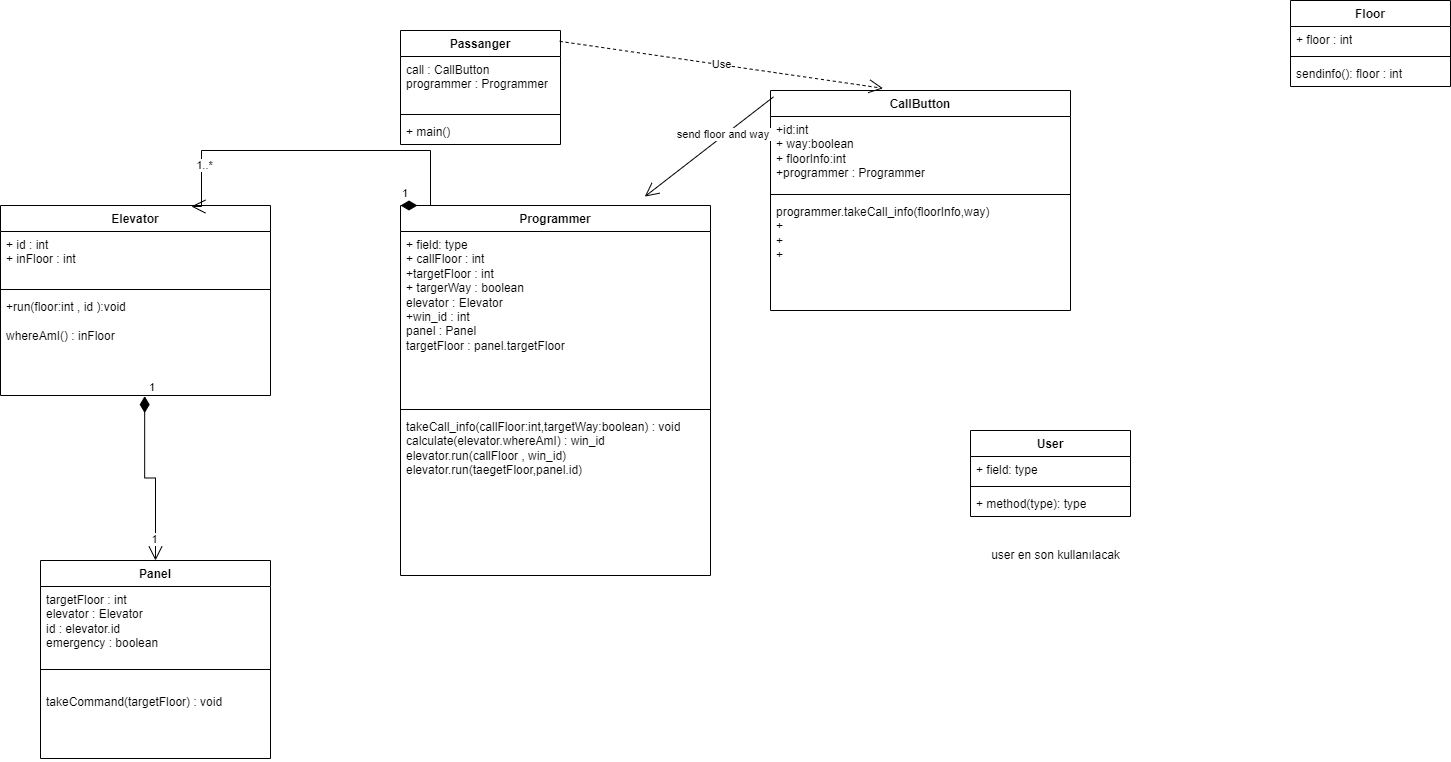

The diagram above was exported from draw.io. Its source (the exported page's mxGraphModel, read from the mxfile embedded in the PNG):
<mxGraphModel dx="1361" dy="696" grid="1" gridSize="10" guides="1" tooltips="1" connect="1" arrows="1" fold="1" page="1" pageScale="1" pageWidth="827" pageHeight="1169" math="0" shadow="0">
  <root>
    <mxCell id="0" />
    <mxCell id="1" parent="0" />
    <mxCell id="N1lzazwyI5nJ91XuW6Mm-5" value="Panel" style="swimlane;fontStyle=1;align=center;verticalAlign=top;childLayout=stackLayout;horizontal=1;startSize=26;horizontalStack=0;resizeParent=1;resizeParentMax=0;resizeLast=0;collapsible=1;marginBottom=0;whiteSpace=wrap;html=1;" parent="1" vertex="1">
      <mxGeometry x="50" y="740" width="230" height="198" as="geometry" />
    </mxCell>
    <mxCell id="N1lzazwyI5nJ91XuW6Mm-6" value="targetFloor : int&amp;nbsp;&lt;br&gt;elevator : Elevator&lt;br&gt;id : elevator.id&lt;br&gt;emergency : boolean" style="text;strokeColor=none;fillColor=none;align=left;verticalAlign=top;spacingLeft=4;spacingRight=4;overflow=hidden;rotatable=0;points=[[0,0.5],[1,0.5]];portConstraint=eastwest;whiteSpace=wrap;html=1;" parent="N1lzazwyI5nJ91XuW6Mm-5" vertex="1">
      <mxGeometry y="26" width="230" height="64" as="geometry" />
    </mxCell>
    <mxCell id="N1lzazwyI5nJ91XuW6Mm-7" value="" style="line;strokeWidth=1;fillColor=none;align=left;verticalAlign=middle;spacingTop=-1;spacingLeft=3;spacingRight=3;rotatable=0;labelPosition=right;points=[];portConstraint=eastwest;strokeColor=inherit;" parent="N1lzazwyI5nJ91XuW6Mm-5" vertex="1">
      <mxGeometry y="90" width="230" height="38" as="geometry" />
    </mxCell>
    <mxCell id="N1lzazwyI5nJ91XuW6Mm-8" value="takeCommand(targetFloor) : void" style="text;strokeColor=none;fillColor=none;align=left;verticalAlign=top;spacingLeft=4;spacingRight=4;overflow=hidden;rotatable=0;points=[[0,0.5],[1,0.5]];portConstraint=eastwest;whiteSpace=wrap;html=1;" parent="N1lzazwyI5nJ91XuW6Mm-5" vertex="1">
      <mxGeometry y="128" width="230" height="70" as="geometry" />
    </mxCell>
    <mxCell id="N1lzazwyI5nJ91XuW6Mm-9" value="Elevator" style="swimlane;fontStyle=1;align=center;verticalAlign=top;childLayout=stackLayout;horizontal=1;startSize=26;horizontalStack=0;resizeParent=1;resizeParentMax=0;resizeLast=0;collapsible=1;marginBottom=0;whiteSpace=wrap;html=1;" parent="1" vertex="1">
      <mxGeometry x="10" y="385" width="270" height="190" as="geometry" />
    </mxCell>
    <mxCell id="N1lzazwyI5nJ91XuW6Mm-10" value="+ id : int&amp;nbsp;&lt;br&gt;+ inFloor : int" style="text;strokeColor=none;fillColor=none;align=left;verticalAlign=top;spacingLeft=4;spacingRight=4;overflow=hidden;rotatable=0;points=[[0,0.5],[1,0.5]];portConstraint=eastwest;whiteSpace=wrap;html=1;" parent="N1lzazwyI5nJ91XuW6Mm-9" vertex="1">
      <mxGeometry y="26" width="270" height="54" as="geometry" />
    </mxCell>
    <mxCell id="N1lzazwyI5nJ91XuW6Mm-11" value="" style="line;strokeWidth=1;fillColor=none;align=left;verticalAlign=middle;spacingTop=-1;spacingLeft=3;spacingRight=3;rotatable=0;labelPosition=right;points=[];portConstraint=eastwest;strokeColor=inherit;" parent="N1lzazwyI5nJ91XuW6Mm-9" vertex="1">
      <mxGeometry y="80" width="270" height="8" as="geometry" />
    </mxCell>
    <mxCell id="N1lzazwyI5nJ91XuW6Mm-12" value="+run(floor:int , id ):void&lt;br&gt;&lt;br&gt;whereAmI() : inFloor&lt;br&gt;" style="text;strokeColor=none;fillColor=none;align=left;verticalAlign=top;spacingLeft=4;spacingRight=4;overflow=hidden;rotatable=0;points=[[0,0.5],[1,0.5]];portConstraint=eastwest;whiteSpace=wrap;html=1;" parent="N1lzazwyI5nJ91XuW6Mm-9" vertex="1">
      <mxGeometry y="88" width="270" height="102" as="geometry" />
    </mxCell>
    <mxCell id="N1lzazwyI5nJ91XuW6Mm-17" value="Passanger" style="swimlane;fontStyle=1;align=center;verticalAlign=top;childLayout=stackLayout;horizontal=1;startSize=26;horizontalStack=0;resizeParent=1;resizeParentMax=0;resizeLast=0;collapsible=1;marginBottom=0;whiteSpace=wrap;html=1;" parent="1" vertex="1">
      <mxGeometry x="410" y="210" width="160" height="114" as="geometry" />
    </mxCell>
    <mxCell id="N1lzazwyI5nJ91XuW6Mm-18" value="call : CallButton&lt;br&gt;programmer : Programmer" style="text;strokeColor=none;fillColor=none;align=left;verticalAlign=top;spacingLeft=4;spacingRight=4;overflow=hidden;rotatable=0;points=[[0,0.5],[1,0.5]];portConstraint=eastwest;whiteSpace=wrap;html=1;" parent="N1lzazwyI5nJ91XuW6Mm-17" vertex="1">
      <mxGeometry y="26" width="160" height="54" as="geometry" />
    </mxCell>
    <mxCell id="N1lzazwyI5nJ91XuW6Mm-19" value="" style="line;strokeWidth=1;fillColor=none;align=left;verticalAlign=middle;spacingTop=-1;spacingLeft=3;spacingRight=3;rotatable=0;labelPosition=right;points=[];portConstraint=eastwest;strokeColor=inherit;" parent="N1lzazwyI5nJ91XuW6Mm-17" vertex="1">
      <mxGeometry y="80" width="160" height="8" as="geometry" />
    </mxCell>
    <mxCell id="N1lzazwyI5nJ91XuW6Mm-20" value="+ main()" style="text;strokeColor=none;fillColor=none;align=left;verticalAlign=top;spacingLeft=4;spacingRight=4;overflow=hidden;rotatable=0;points=[[0,0.5],[1,0.5]];portConstraint=eastwest;whiteSpace=wrap;html=1;" parent="N1lzazwyI5nJ91XuW6Mm-17" vertex="1">
      <mxGeometry y="88" width="160" height="26" as="geometry" />
    </mxCell>
    <mxCell id="N1lzazwyI5nJ91XuW6Mm-21" value="User" style="swimlane;fontStyle=1;align=center;verticalAlign=top;childLayout=stackLayout;horizontal=1;startSize=26;horizontalStack=0;resizeParent=1;resizeParentMax=0;resizeLast=0;collapsible=1;marginBottom=0;whiteSpace=wrap;html=1;" parent="1" vertex="1">
      <mxGeometry x="980" y="610" width="160" height="86" as="geometry" />
    </mxCell>
    <mxCell id="N1lzazwyI5nJ91XuW6Mm-22" value="+ field: type" style="text;strokeColor=none;fillColor=none;align=left;verticalAlign=top;spacingLeft=4;spacingRight=4;overflow=hidden;rotatable=0;points=[[0,0.5],[1,0.5]];portConstraint=eastwest;whiteSpace=wrap;html=1;" parent="N1lzazwyI5nJ91XuW6Mm-21" vertex="1">
      <mxGeometry y="26" width="160" height="26" as="geometry" />
    </mxCell>
    <mxCell id="N1lzazwyI5nJ91XuW6Mm-23" value="" style="line;strokeWidth=1;fillColor=none;align=left;verticalAlign=middle;spacingTop=-1;spacingLeft=3;spacingRight=3;rotatable=0;labelPosition=right;points=[];portConstraint=eastwest;strokeColor=inherit;" parent="N1lzazwyI5nJ91XuW6Mm-21" vertex="1">
      <mxGeometry y="52" width="160" height="8" as="geometry" />
    </mxCell>
    <mxCell id="N1lzazwyI5nJ91XuW6Mm-24" value="+ method(type): type" style="text;strokeColor=none;fillColor=none;align=left;verticalAlign=top;spacingLeft=4;spacingRight=4;overflow=hidden;rotatable=0;points=[[0,0.5],[1,0.5]];portConstraint=eastwest;whiteSpace=wrap;html=1;" parent="N1lzazwyI5nJ91XuW6Mm-21" vertex="1">
      <mxGeometry y="60" width="160" height="26" as="geometry" />
    </mxCell>
    <mxCell id="N1lzazwyI5nJ91XuW6Mm-25" value="user en son kullanılacak" style="text;html=1;align=center;verticalAlign=middle;resizable=0;points=[];autosize=1;strokeColor=none;fillColor=none;" parent="1" vertex="1">
      <mxGeometry x="990" y="720" width="150" height="30" as="geometry" />
    </mxCell>
    <mxCell id="N1lzazwyI5nJ91XuW6Mm-27" value="CallButton" style="swimlane;fontStyle=1;align=center;verticalAlign=top;childLayout=stackLayout;horizontal=1;startSize=26;horizontalStack=0;resizeParent=1;resizeParentMax=0;resizeLast=0;collapsible=1;marginBottom=0;whiteSpace=wrap;html=1;" parent="1" vertex="1">
      <mxGeometry x="780" y="270" width="300" height="220" as="geometry" />
    </mxCell>
    <mxCell id="N1lzazwyI5nJ91XuW6Mm-28" value="+id:int&lt;br&gt;+ way:boolean&lt;br&gt;+ floorInfo:int&lt;br&gt;+programmer : Programmer" style="text;strokeColor=none;fillColor=none;align=left;verticalAlign=top;spacingLeft=4;spacingRight=4;overflow=hidden;rotatable=0;points=[[0,0.5],[1,0.5]];portConstraint=eastwest;whiteSpace=wrap;html=1;" parent="N1lzazwyI5nJ91XuW6Mm-27" vertex="1">
      <mxGeometry y="26" width="300" height="74" as="geometry" />
    </mxCell>
    <mxCell id="N1lzazwyI5nJ91XuW6Mm-29" value="" style="line;strokeWidth=1;fillColor=none;align=left;verticalAlign=middle;spacingTop=-1;spacingLeft=3;spacingRight=3;rotatable=0;labelPosition=right;points=[];portConstraint=eastwest;strokeColor=inherit;" parent="N1lzazwyI5nJ91XuW6Mm-27" vertex="1">
      <mxGeometry y="100" width="300" height="8" as="geometry" />
    </mxCell>
    <mxCell id="N1lzazwyI5nJ91XuW6Mm-30" value="programmer.takeCall_info(floorInfo,way)&amp;nbsp; &amp;nbsp;&lt;br&gt;+&amp;nbsp;&lt;br&gt;+&lt;br&gt;+" style="text;strokeColor=none;fillColor=none;align=left;verticalAlign=top;spacingLeft=4;spacingRight=4;overflow=hidden;rotatable=0;points=[[0,0.5],[1,0.5]];portConstraint=eastwest;whiteSpace=wrap;html=1;" parent="N1lzazwyI5nJ91XuW6Mm-27" vertex="1">
      <mxGeometry y="108" width="300" height="112" as="geometry" />
    </mxCell>
    <mxCell id="hfYpXe2-loHY3i7h0wE0-3" value="" style="endArrow=open;endFill=1;endSize=12;html=1;rounded=0;exitX=0.01;exitY=0.029;exitDx=0;exitDy=0;exitPerimeter=0;entryX=0.788;entryY=-0.024;entryDx=0;entryDy=0;entryPerimeter=0;" parent="1" source="N1lzazwyI5nJ91XuW6Mm-27" target="YfnjBswa9hH6P2M-RS5_-6" edge="1">
      <mxGeometry width="160" relative="1" as="geometry">
        <mxPoint x="750" y="320" as="sourcePoint" />
        <mxPoint x="617.8600000000001" y="458.99199999999996" as="targetPoint" />
      </mxGeometry>
    </mxCell>
    <mxCell id="hfYpXe2-loHY3i7h0wE0-5" value="send floor and way&amp;nbsp;" style="edgeLabel;html=1;align=center;verticalAlign=middle;resizable=0;points=[];" parent="hfYpXe2-loHY3i7h0wE0-3" vertex="1" connectable="0">
      <mxGeometry x="-0.2459" y="-1" relative="1" as="geometry">
        <mxPoint as="offset" />
      </mxGeometry>
    </mxCell>
    <mxCell id="hfYpXe2-loHY3i7h0wE0-4" value="Use" style="endArrow=open;endSize=12;dashed=1;html=1;rounded=0;exitX=0.995;exitY=0.095;exitDx=0;exitDy=0;exitPerimeter=0;entryX=0.375;entryY=-0.01;entryDx=0;entryDy=0;entryPerimeter=0;" parent="1" source="N1lzazwyI5nJ91XuW6Mm-17" target="N1lzazwyI5nJ91XuW6Mm-27" edge="1">
      <mxGeometry width="160" relative="1" as="geometry">
        <mxPoint x="580" y="230" as="sourcePoint" />
        <mxPoint x="740" y="230" as="targetPoint" />
      </mxGeometry>
    </mxCell>
    <mxCell id="hfYpXe2-loHY3i7h0wE0-6" value="Floor" style="swimlane;fontStyle=1;align=center;verticalAlign=top;childLayout=stackLayout;horizontal=1;startSize=26;horizontalStack=0;resizeParent=1;resizeParentMax=0;resizeLast=0;collapsible=1;marginBottom=0;whiteSpace=wrap;html=1;" parent="1" vertex="1">
      <mxGeometry x="1300" y="180" width="160" height="86" as="geometry" />
    </mxCell>
    <mxCell id="hfYpXe2-loHY3i7h0wE0-7" value="+ floor : int" style="text;strokeColor=none;fillColor=none;align=left;verticalAlign=top;spacingLeft=4;spacingRight=4;overflow=hidden;rotatable=0;points=[[0,0.5],[1,0.5]];portConstraint=eastwest;whiteSpace=wrap;html=1;" parent="hfYpXe2-loHY3i7h0wE0-6" vertex="1">
      <mxGeometry y="26" width="160" height="26" as="geometry" />
    </mxCell>
    <mxCell id="hfYpXe2-loHY3i7h0wE0-8" value="" style="line;strokeWidth=1;fillColor=none;align=left;verticalAlign=middle;spacingTop=-1;spacingLeft=3;spacingRight=3;rotatable=0;labelPosition=right;points=[];portConstraint=eastwest;strokeColor=inherit;" parent="hfYpXe2-loHY3i7h0wE0-6" vertex="1">
      <mxGeometry y="52" width="160" height="8" as="geometry" />
    </mxCell>
    <mxCell id="hfYpXe2-loHY3i7h0wE0-9" value="sendinfo(): floor : int&amp;nbsp;" style="text;strokeColor=none;fillColor=none;align=left;verticalAlign=top;spacingLeft=4;spacingRight=4;overflow=hidden;rotatable=0;points=[[0,0.5],[1,0.5]];portConstraint=eastwest;whiteSpace=wrap;html=1;" parent="hfYpXe2-loHY3i7h0wE0-6" vertex="1">
      <mxGeometry y="60" width="160" height="26" as="geometry" />
    </mxCell>
    <mxCell id="YfnjBswa9hH6P2M-RS5_-6" value="Programmer" style="swimlane;fontStyle=1;align=center;verticalAlign=top;childLayout=stackLayout;horizontal=1;startSize=26;horizontalStack=0;resizeParent=1;resizeParentMax=0;resizeLast=0;collapsible=1;marginBottom=0;whiteSpace=wrap;html=1;" vertex="1" parent="1">
      <mxGeometry x="410" y="385" width="310" height="370" as="geometry" />
    </mxCell>
    <mxCell id="YfnjBswa9hH6P2M-RS5_-7" value="+ field: type&lt;br&gt;+ callFloor : int&amp;nbsp;&lt;br&gt;+targetFloor : int&lt;br&gt;+ targerWay : boolean&lt;br&gt;elevator : Elevator&lt;br&gt;+win_id : int&lt;br&gt;panel : Panel&amp;nbsp;&lt;br&gt;targetFloor : panel.targetFloor&lt;br&gt;" style="text;strokeColor=none;fillColor=none;align=left;verticalAlign=top;spacingLeft=4;spacingRight=4;overflow=hidden;rotatable=0;points=[[0,0.5],[1,0.5]];portConstraint=eastwest;whiteSpace=wrap;html=1;" vertex="1" parent="YfnjBswa9hH6P2M-RS5_-6">
      <mxGeometry y="26" width="310" height="174" as="geometry" />
    </mxCell>
    <mxCell id="YfnjBswa9hH6P2M-RS5_-8" value="" style="line;strokeWidth=1;fillColor=none;align=left;verticalAlign=middle;spacingTop=-1;spacingLeft=3;spacingRight=3;rotatable=0;labelPosition=right;points=[];portConstraint=eastwest;strokeColor=inherit;" vertex="1" parent="YfnjBswa9hH6P2M-RS5_-6">
      <mxGeometry y="200" width="310" height="8" as="geometry" />
    </mxCell>
    <mxCell id="YfnjBswa9hH6P2M-RS5_-9" value="takeCall_info(callFloor:int,targetWay:boolean) : void&lt;br&gt;calculate(elevator.whereAmI) : win_id&lt;br&gt;elevator.run(callFloor , win_id)&lt;br&gt;elevator.run(taegetFloor,panel.id)&lt;br&gt;" style="text;strokeColor=none;fillColor=none;align=left;verticalAlign=top;spacingLeft=4;spacingRight=4;overflow=hidden;rotatable=0;points=[[0,0.5],[1,0.5]];portConstraint=eastwest;whiteSpace=wrap;html=1;" vertex="1" parent="YfnjBswa9hH6P2M-RS5_-6">
      <mxGeometry y="208" width="310" height="162" as="geometry" />
    </mxCell>
    <mxCell id="YfnjBswa9hH6P2M-RS5_-10" value="1" style="endArrow=open;html=1;endSize=12;startArrow=diamondThin;startSize=14;startFill=1;edgeStyle=orthogonalEdgeStyle;align=left;verticalAlign=bottom;rounded=0;exitX=0;exitY=0;exitDx=0;exitDy=0;entryX=0.707;entryY=0.005;entryDx=0;entryDy=0;entryPerimeter=0;" edge="1" parent="1" source="YfnjBswa9hH6P2M-RS5_-6" target="N1lzazwyI5nJ91XuW6Mm-9">
      <mxGeometry x="-1" y="3" relative="1" as="geometry">
        <mxPoint x="420" y="340" as="sourcePoint" />
        <mxPoint x="270" y="340" as="targetPoint" />
        <Array as="points">
          <mxPoint x="440" y="385" />
          <mxPoint x="440" y="330" />
          <mxPoint x="211" y="330" />
          <mxPoint x="211" y="386" />
        </Array>
      </mxGeometry>
    </mxCell>
    <mxCell id="YfnjBswa9hH6P2M-RS5_-12" value="1..*" style="edgeLabel;html=1;align=center;verticalAlign=middle;resizable=0;points=[];" vertex="1" connectable="0" parent="YfnjBswa9hH6P2M-RS5_-10">
      <mxGeometry x="0.7269" y="3" relative="1" as="geometry">
        <mxPoint as="offset" />
      </mxGeometry>
    </mxCell>
    <mxCell id="YfnjBswa9hH6P2M-RS5_-14" value="1" style="endArrow=open;html=1;endSize=12;startArrow=diamondThin;startSize=14;startFill=1;edgeStyle=orthogonalEdgeStyle;align=left;verticalAlign=bottom;rounded=0;exitX=0.534;exitY=1.006;exitDx=0;exitDy=0;exitPerimeter=0;" edge="1" parent="1" source="N1lzazwyI5nJ91XuW6Mm-12" target="N1lzazwyI5nJ91XuW6Mm-5">
      <mxGeometry x="-1" y="3" relative="1" as="geometry">
        <mxPoint x="40" y="652.41" as="sourcePoint" />
        <mxPoint x="200" y="652.41" as="targetPoint" />
      </mxGeometry>
    </mxCell>
    <mxCell id="YfnjBswa9hH6P2M-RS5_-15" value="1" style="edgeLabel;html=1;align=center;verticalAlign=middle;resizable=0;points=[];" vertex="1" connectable="0" parent="YfnjBswa9hH6P2M-RS5_-14">
      <mxGeometry x="0.7489" y="-1" relative="1" as="geometry">
        <mxPoint as="offset" />
      </mxGeometry>
    </mxCell>
  </root>
</mxGraphModel>